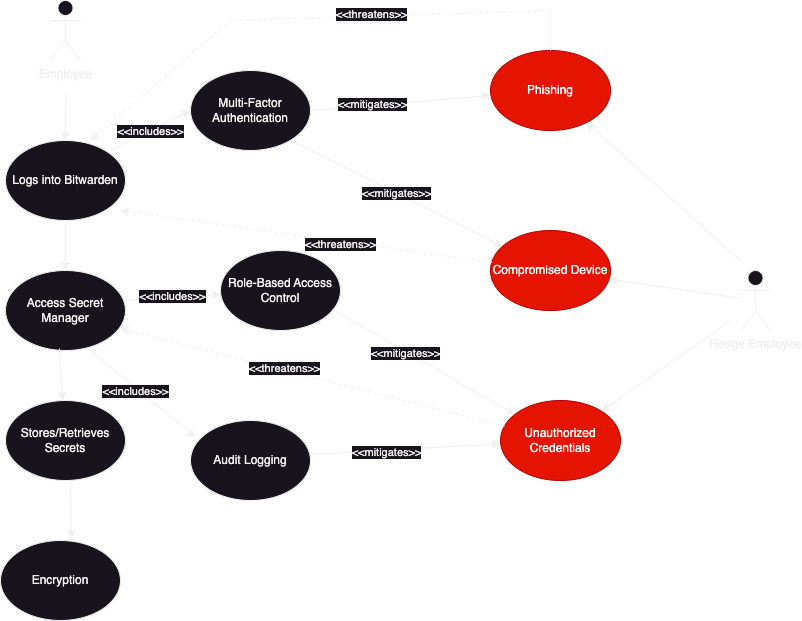

The diagram above was exported from draw.io. Its source (the exported page's mxGraphModel, read from the mxfile embedded in the PNG):
<mxGraphModel dx="954" dy="727" grid="1" gridSize="10" guides="1" tooltips="1" connect="1" arrows="1" fold="1" page="1" pageScale="1" pageWidth="850" pageHeight="1100" math="0" shadow="0">
  <root>
    <mxCell id="0" />
    <mxCell id="1" parent="0" />
    <mxCell id="L1dw8STEf6ITkGLQ16mS-1" value="Employee" style="shape=umlActor;verticalLabelPosition=bottom;verticalAlign=top;html=1;outlineConnect=0;" vertex="1" parent="1">
      <mxGeometry x="80" y="30" width="30" height="60" as="geometry" />
    </mxCell>
    <mxCell id="L1dw8STEf6ITkGLQ16mS-5" value="Stores/Retrieves Secrets" style="ellipse;whiteSpace=wrap;html=1;" vertex="1" parent="1">
      <mxGeometry x="35" y="430" width="120" height="80" as="geometry" />
    </mxCell>
    <mxCell id="L1dw8STEf6ITkGLQ16mS-6" value="Logs into Bitwarden" style="ellipse;whiteSpace=wrap;html=1;" vertex="1" parent="1">
      <mxGeometry x="35" y="170" width="120" height="80" as="geometry" />
    </mxCell>
    <mxCell id="L1dw8STEf6ITkGLQ16mS-7" value="Access Secret Manager" style="ellipse;whiteSpace=wrap;html=1;" vertex="1" parent="1">
      <mxGeometry x="35" y="300" width="120" height="80" as="geometry" />
    </mxCell>
    <mxCell id="L1dw8STEf6ITkGLQ16mS-8" value="" style="endArrow=classic;html=1;rounded=0;entryX=0.45;entryY=-0.037;entryDx=0;entryDy=0;entryPerimeter=0;" edge="1" parent="1">
      <mxGeometry width="50" height="50" relative="1" as="geometry">
        <mxPoint x="95.5" y="122.96" as="sourcePoint" />
        <mxPoint x="94.5" y="169.99999999999997" as="targetPoint" />
      </mxGeometry>
    </mxCell>
    <mxCell id="L1dw8STEf6ITkGLQ16mS-11" value="" style="endArrow=classic;html=1;rounded=0;entryX=0.5;entryY=0;entryDx=0;entryDy=0;exitX=0.5;exitY=1;exitDx=0;exitDy=0;" edge="1" parent="1" source="L1dw8STEf6ITkGLQ16mS-6" target="L1dw8STEf6ITkGLQ16mS-7">
      <mxGeometry width="50" height="50" relative="1" as="geometry">
        <mxPoint x="100" y="260" as="sourcePoint" />
        <mxPoint x="150" y="210" as="targetPoint" />
      </mxGeometry>
    </mxCell>
    <mxCell id="L1dw8STEf6ITkGLQ16mS-12" value="" style="endArrow=classic;html=1;rounded=0;exitX=0.45;exitY=0.975;exitDx=0;exitDy=0;exitPerimeter=0;" edge="1" parent="1" source="L1dw8STEf6ITkGLQ16mS-7" target="L1dw8STEf6ITkGLQ16mS-5">
      <mxGeometry width="50" height="50" relative="1" as="geometry">
        <mxPoint x="90" y="390" as="sourcePoint" />
        <mxPoint x="140" y="340" as="targetPoint" />
      </mxGeometry>
    </mxCell>
    <mxCell id="L1dw8STEf6ITkGLQ16mS-13" value="Encryption" style="ellipse;whiteSpace=wrap;html=1;" vertex="1" parent="1">
      <mxGeometry x="30" y="570" width="120" height="80" as="geometry" />
    </mxCell>
    <mxCell id="L1dw8STEf6ITkGLQ16mS-14" value="" style="endArrow=classic;html=1;rounded=0;entryX=0.592;entryY=-0.025;entryDx=0;entryDy=0;entryPerimeter=0;" edge="1" parent="1" target="L1dw8STEf6ITkGLQ16mS-13">
      <mxGeometry width="50" height="50" relative="1" as="geometry">
        <mxPoint x="100" y="510" as="sourcePoint" />
        <mxPoint x="150" y="460" as="targetPoint" />
      </mxGeometry>
    </mxCell>
    <mxCell id="L1dw8STEf6ITkGLQ16mS-15" value="Rouge Employee&lt;div&gt;&lt;br&gt;&lt;/div&gt;" style="shape=umlActor;verticalLabelPosition=bottom;verticalAlign=top;html=1;outlineConnect=0;" vertex="1" parent="1">
      <mxGeometry x="770" y="300" width="30" height="60" as="geometry" />
    </mxCell>
    <mxCell id="L1dw8STEf6ITkGLQ16mS-16" value="Phishing" style="ellipse;whiteSpace=wrap;html=1;fillColor=#e51400;fontColor=#ffffff;strokeColor=#B20000;" vertex="1" parent="1">
      <mxGeometry x="520" y="80" width="120" height="80" as="geometry" />
    </mxCell>
    <mxCell id="L1dw8STEf6ITkGLQ16mS-20" value="" style="html=1;labelBackgroundColor=#ffffff;startArrow=none;startFill=0;startSize=6;endArrow=classic;endFill=1;endSize=6;jettySize=auto;orthogonalLoop=1;strokeWidth=1;dashed=1;fontSize=14;rounded=0;entryX=0.708;entryY=0;entryDx=0;entryDy=0;entryPerimeter=0;exitX=0.5;exitY=0;exitDx=0;exitDy=0;" edge="1" parent="1" source="L1dw8STEf6ITkGLQ16mS-16" target="L1dw8STEf6ITkGLQ16mS-6">
      <mxGeometry width="60" height="60" relative="1" as="geometry">
        <mxPoint x="590" y="50" as="sourcePoint" />
        <mxPoint x="570" y="150" as="targetPoint" />
        <Array as="points">
          <mxPoint x="580" y="40" />
          <mxPoint x="260" y="50" />
        </Array>
      </mxGeometry>
    </mxCell>
    <mxCell id="L1dw8STEf6ITkGLQ16mS-29" value="&amp;lt;&amp;lt;threatens&amp;gt;&amp;gt;" style="edgeLabel;html=1;align=center;verticalAlign=middle;resizable=0;points=[];" vertex="1" connectable="0" parent="L1dw8STEf6ITkGLQ16mS-20">
      <mxGeometry x="-0.1932" y="-2" relative="1" as="geometry">
        <mxPoint as="offset" />
      </mxGeometry>
    </mxCell>
    <mxCell id="L1dw8STEf6ITkGLQ16mS-22" value="Compromised Device" style="ellipse;whiteSpace=wrap;html=1;fillColor=#e51400;fontColor=#ffffff;strokeColor=#B20000;" vertex="1" parent="1">
      <mxGeometry x="520" y="260" width="120" height="80" as="geometry" />
    </mxCell>
    <mxCell id="L1dw8STEf6ITkGLQ16mS-23" value="Multi-Factor Authentication" style="ellipse;whiteSpace=wrap;html=1;" vertex="1" parent="1">
      <mxGeometry x="220" y="100" width="120" height="80" as="geometry" />
    </mxCell>
    <mxCell id="L1dw8STEf6ITkGLQ16mS-24" value="" style="endArrow=classic;html=1;rounded=0;entryX=0;entryY=0.5;entryDx=0;entryDy=0;" edge="1" parent="1" target="L1dw8STEf6ITkGLQ16mS-23">
      <mxGeometry width="50" height="50" relative="1" as="geometry">
        <mxPoint x="140" y="180" as="sourcePoint" />
        <mxPoint x="190" y="130" as="targetPoint" />
      </mxGeometry>
    </mxCell>
    <mxCell id="L1dw8STEf6ITkGLQ16mS-47" value="&amp;lt;&amp;lt;includes&amp;gt;&amp;gt;" style="edgeLabel;html=1;align=center;verticalAlign=middle;resizable=0;points=[];" vertex="1" connectable="0" parent="L1dw8STEf6ITkGLQ16mS-24">
      <mxGeometry x="-0.35" relative="1" as="geometry">
        <mxPoint x="14" y="-7" as="offset" />
      </mxGeometry>
    </mxCell>
    <mxCell id="L1dw8STEf6ITkGLQ16mS-25" value="" style="endArrow=classic;html=1;rounded=0;" edge="1" parent="1" target="L1dw8STEf6ITkGLQ16mS-16">
      <mxGeometry width="50" height="50" relative="1" as="geometry">
        <mxPoint x="340" y="140" as="sourcePoint" />
        <mxPoint x="390" y="90" as="targetPoint" />
      </mxGeometry>
    </mxCell>
    <mxCell id="L1dw8STEf6ITkGLQ16mS-26" value="&amp;lt;&amp;lt;mitigates&amp;gt;&amp;gt;" style="edgeLabel;html=1;align=center;verticalAlign=middle;resizable=0;points=[];" vertex="1" connectable="0" parent="L1dw8STEf6ITkGLQ16mS-25">
      <mxGeometry x="-0.3102" y="1" relative="1" as="geometry">
        <mxPoint as="offset" />
      </mxGeometry>
    </mxCell>
    <mxCell id="L1dw8STEf6ITkGLQ16mS-27" value="" style="html=1;labelBackgroundColor=#ffffff;startArrow=none;startFill=0;startSize=6;endArrow=classic;endFill=1;endSize=6;jettySize=auto;orthogonalLoop=1;strokeWidth=1;dashed=1;fontSize=14;rounded=0;entryX=0.958;entryY=0.875;entryDx=0;entryDy=0;entryPerimeter=0;" edge="1" parent="1" source="L1dw8STEf6ITkGLQ16mS-22" target="L1dw8STEf6ITkGLQ16mS-6">
      <mxGeometry width="60" height="60" relative="1" as="geometry">
        <mxPoint x="520" y="250" as="sourcePoint" />
        <mxPoint x="580" y="190" as="targetPoint" />
      </mxGeometry>
    </mxCell>
    <mxCell id="L1dw8STEf6ITkGLQ16mS-28" value="&amp;lt;&amp;lt;threatens&amp;gt;&amp;gt;" style="edgeLabel;html=1;align=center;verticalAlign=middle;resizable=0;points=[];" vertex="1" connectable="0" parent="L1dw8STEf6ITkGLQ16mS-27">
      <mxGeometry x="-0.1843" y="3" relative="1" as="geometry">
        <mxPoint as="offset" />
      </mxGeometry>
    </mxCell>
    <mxCell id="L1dw8STEf6ITkGLQ16mS-30" value="&amp;lt;&amp;lt;mitigates&amp;gt;&amp;gt;" style="endArrow=classic;html=1;rounded=0;" edge="1" parent="1" target="L1dw8STEf6ITkGLQ16mS-22">
      <mxGeometry width="50" height="50" relative="1" as="geometry">
        <mxPoint x="320" y="170" as="sourcePoint" />
        <mxPoint x="370" y="120" as="targetPoint" />
      </mxGeometry>
    </mxCell>
    <mxCell id="L1dw8STEf6ITkGLQ16mS-31" value="Unauthorized Credentials" style="ellipse;whiteSpace=wrap;html=1;fillColor=#e51400;fontColor=#ffffff;strokeColor=#B20000;" vertex="1" parent="1">
      <mxGeometry x="530" y="430" width="120" height="80" as="geometry" />
    </mxCell>
    <mxCell id="L1dw8STEf6ITkGLQ16mS-32" value="" style="html=1;labelBackgroundColor=#ffffff;startArrow=none;startFill=0;startSize=6;endArrow=classic;endFill=1;endSize=6;jettySize=auto;orthogonalLoop=1;strokeWidth=1;dashed=1;fontSize=14;rounded=0;entryX=0.958;entryY=0.725;entryDx=0;entryDy=0;entryPerimeter=0;" edge="1" parent="1" source="L1dw8STEf6ITkGLQ16mS-31" target="L1dw8STEf6ITkGLQ16mS-7">
      <mxGeometry width="60" height="60" relative="1" as="geometry">
        <mxPoint x="390" y="410" as="sourcePoint" />
        <mxPoint x="450" y="350" as="targetPoint" />
      </mxGeometry>
    </mxCell>
    <mxCell id="L1dw8STEf6ITkGLQ16mS-33" value="&amp;lt;&amp;lt;threatens&amp;gt;&amp;gt;" style="edgeLabel;html=1;align=center;verticalAlign=middle;resizable=0;points=[];" vertex="1" connectable="0" parent="L1dw8STEf6ITkGLQ16mS-32">
      <mxGeometry x="0.1503" y="-2" relative="1" as="geometry">
        <mxPoint as="offset" />
      </mxGeometry>
    </mxCell>
    <mxCell id="L1dw8STEf6ITkGLQ16mS-34" value="Role-Based Access Control" style="ellipse;whiteSpace=wrap;html=1;" vertex="1" parent="1">
      <mxGeometry x="250" y="280" width="120" height="80" as="geometry" />
    </mxCell>
    <mxCell id="L1dw8STEf6ITkGLQ16mS-35" value="" style="endArrow=classic;html=1;rounded=0;" edge="1" parent="1" target="L1dw8STEf6ITkGLQ16mS-34">
      <mxGeometry width="50" height="50" relative="1" as="geometry">
        <mxPoint x="155" y="330" as="sourcePoint" />
        <mxPoint x="205" y="280" as="targetPoint" />
      </mxGeometry>
    </mxCell>
    <mxCell id="L1dw8STEf6ITkGLQ16mS-45" value="&amp;lt;&amp;lt;includes&amp;gt;&amp;gt;" style="edgeLabel;html=1;align=center;verticalAlign=middle;resizable=0;points=[];fontSize=11;" vertex="1" connectable="0" parent="L1dw8STEf6ITkGLQ16mS-35">
      <mxGeometry x="-0.0065" y="1" relative="1" as="geometry">
        <mxPoint as="offset" />
      </mxGeometry>
    </mxCell>
    <mxCell id="L1dw8STEf6ITkGLQ16mS-36" value="Audit Logging" style="ellipse;whiteSpace=wrap;html=1;" vertex="1" parent="1">
      <mxGeometry x="220" y="450" width="120" height="80" as="geometry" />
    </mxCell>
    <mxCell id="L1dw8STEf6ITkGLQ16mS-37" value="" style="endArrow=classic;html=1;rounded=0;entryX=0.042;entryY=0.213;entryDx=0;entryDy=0;entryPerimeter=0;" edge="1" parent="1" target="L1dw8STEf6ITkGLQ16mS-36">
      <mxGeometry width="50" height="50" relative="1" as="geometry">
        <mxPoint x="120" y="380" as="sourcePoint" />
        <mxPoint x="170" y="330" as="targetPoint" />
      </mxGeometry>
    </mxCell>
    <mxCell id="L1dw8STEf6ITkGLQ16mS-46" value="&amp;lt;&amp;lt;includes&amp;gt;&amp;gt;" style="edgeLabel;html=1;align=center;verticalAlign=middle;resizable=0;points=[];" vertex="1" connectable="0" parent="L1dw8STEf6ITkGLQ16mS-37">
      <mxGeometry x="-0.1198" y="-3" relative="1" as="geometry">
        <mxPoint as="offset" />
      </mxGeometry>
    </mxCell>
    <mxCell id="L1dw8STEf6ITkGLQ16mS-38" value="" style="endArrow=classic;html=1;rounded=0;" edge="1" parent="1" target="L1dw8STEf6ITkGLQ16mS-31">
      <mxGeometry width="50" height="50" relative="1" as="geometry">
        <mxPoint x="340" y="484" as="sourcePoint" />
        <mxPoint x="390" y="410" as="targetPoint" />
      </mxGeometry>
    </mxCell>
    <mxCell id="L1dw8STEf6ITkGLQ16mS-41" value="&amp;lt;&amp;lt;mitigates&amp;gt;&amp;gt;" style="edgeLabel;html=1;align=center;verticalAlign=middle;resizable=0;points=[];" vertex="1" connectable="0" parent="L1dw8STEf6ITkGLQ16mS-38">
      <mxGeometry x="-0.2007" y="-2" relative="1" as="geometry">
        <mxPoint as="offset" />
      </mxGeometry>
    </mxCell>
    <mxCell id="L1dw8STEf6ITkGLQ16mS-39" value="" style="endArrow=classic;html=1;rounded=0;exitX=0.933;exitY=0.738;exitDx=0;exitDy=0;exitPerimeter=0;" edge="1" parent="1" source="L1dw8STEf6ITkGLQ16mS-34" target="L1dw8STEf6ITkGLQ16mS-31">
      <mxGeometry width="50" height="50" relative="1" as="geometry">
        <mxPoint x="340" y="310" as="sourcePoint" />
        <mxPoint x="390" y="260" as="targetPoint" />
      </mxGeometry>
    </mxCell>
    <mxCell id="L1dw8STEf6ITkGLQ16mS-40" value="&amp;lt;&amp;lt;mitigates&amp;gt;&amp;gt;" style="edgeLabel;html=1;align=center;verticalAlign=middle;resizable=0;points=[];" vertex="1" connectable="0" parent="L1dw8STEf6ITkGLQ16mS-39">
      <mxGeometry x="-0.2064" y="-1" relative="1" as="geometry">
        <mxPoint y="1" as="offset" />
      </mxGeometry>
    </mxCell>
    <mxCell id="L1dw8STEf6ITkGLQ16mS-42" value="" style="endArrow=classic;html=1;rounded=0;" edge="1" parent="1" target="L1dw8STEf6ITkGLQ16mS-16">
      <mxGeometry width="50" height="50" relative="1" as="geometry">
        <mxPoint x="770" y="290" as="sourcePoint" />
        <mxPoint x="770" y="270" as="targetPoint" />
      </mxGeometry>
    </mxCell>
    <mxCell id="L1dw8STEf6ITkGLQ16mS-43" value="" style="endArrow=classic;html=1;rounded=0;" edge="1" parent="1" source="L1dw8STEf6ITkGLQ16mS-15" target="L1dw8STEf6ITkGLQ16mS-22">
      <mxGeometry width="50" height="50" relative="1" as="geometry">
        <mxPoint x="730" y="335" as="sourcePoint" />
        <mxPoint x="780" y="285" as="targetPoint" />
      </mxGeometry>
    </mxCell>
    <mxCell id="L1dw8STEf6ITkGLQ16mS-44" value="" style="endArrow=classic;html=1;rounded=0;" edge="1" parent="1" target="L1dw8STEf6ITkGLQ16mS-31">
      <mxGeometry width="50" height="50" relative="1" as="geometry">
        <mxPoint x="760" y="350" as="sourcePoint" />
        <mxPoint x="800" y="340" as="targetPoint" />
      </mxGeometry>
    </mxCell>
  </root>
</mxGraphModel>